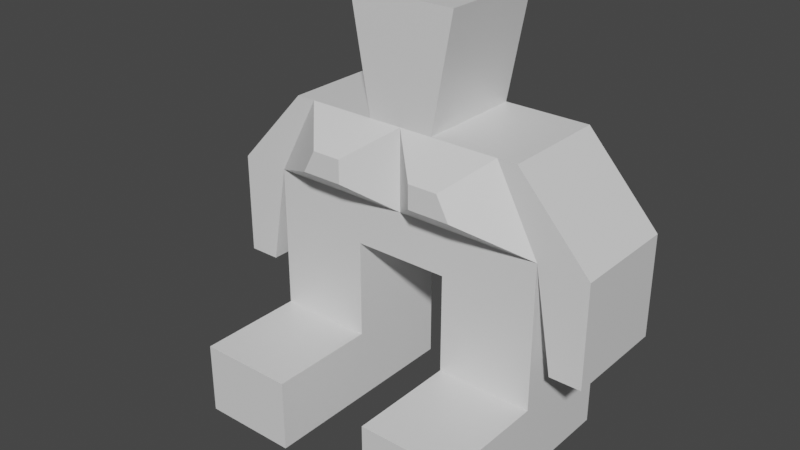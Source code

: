 # Source: p2.blend  (saved by Blender 3.1.7; exported with 4.5.12 LTS)
import bpy
from mathutils import Matrix  # noqa: F401  (used for matrix-valued properties, if any)

bpy.ops.wm.read_factory_settings(use_empty=True)
scene = bpy.context.scene
scene.name = 'Scene'

# ---- collections
col_collection = bpy.data.collections.new('Collection'); scene.collection.children.link(col_collection)

# ---- materials (node trees are filled in below, after node groups)
mat_material = bpy.data.materials.new('Material')
mat_material.alpha_threshold = 0.0
mat_material.use_transparent_shadow = False
mat_material.line_color = (0.0, 0.0, 0.0, 1.0)

# ---- material node trees
mat_material.use_nodes = True; mat_material.node_tree.nodes.clear()
_N = mat_material.node_tree.nodes; _L = mat_material.node_tree.links
n0 = _N.new('ShaderNodeOutputMaterial'); n0.name = 'Material Output'; n0.location = (300, 300)
n1 = _N.new('ShaderNodeBsdfPrincipled'); n1.name = 'Principled BSDF'; n1.location = (10, 300)
n1.distribution = 'GGX'
n1.subsurface_method = 'RANDOM_WALK_SKIN'
n1.inputs[2].default_value = 0.4
n1.inputs[3].default_value = 1.45
n1.inputs[27].default_value = (0.0, 0.0, 0.0, 1.0)
n1.inputs[28].default_value = 1.0
_L.new(n1.outputs[0], n0.inputs[0])
n0.is_active_output = True

# ---- world
world_world = bpy.data.worlds.new('World'); scene.world = world_world
world_world.use_nodes = True; world_world.node_tree.nodes.clear()
_N = world_world.node_tree.nodes; _L = world_world.node_tree.links
n0 = _N.new('ShaderNodeOutputWorld'); n0.name = 'World Output'; n0.location = (300, 300)
n1 = _N.new('ShaderNodeBackground'); n1.name = 'Background'; n1.location = (10, 300)
n1.inputs[0].default_value = (0.05088, 0.05088, 0.05088, 1.0)
_L.new(n1.outputs[0], n0.inputs[0])
n0.is_active_output = True
world_world.color = (0.05088, 0.05088, 0.05088)
world_world.use_sun_shadow = False
world_world.sun_shadow_jitter_overblur = 0.0

# ---- meshes
me_cube = bpy.data.meshes.new('Cube')
me_cube.from_pydata([(0.9969, 0.4, 5.044), (-0.9969, 0.4, 5.044), (-0.9969, -0.2, 5.044), (-0.3323, -0.2, 5.044), (-0.3323, 0.4, 5.044), (0.3323, 0.4, 5.044), (0.3323, -0.2, 5.044), (0.9969, -0.2, 5.044), (-0.9969, 0.4, 3.958), (0.3323, -0.2, 3.958), (-0.9969, -0.2, 3.958), (-0.3323, -0.2, 3.958), (-0.3323, 0.4, 3.958), (0.3323, 0.4, 3.958), (0.9969, -0.2, 3.958), (0.9969, 0.4, 3.958), (0.3323, -0.8, 1.667), (-0.9969, -0.8, 1.667), (-0.9969, -0.8, 0.0), (-0.3323, -0.8, 0.0), (-0.3323, -0.8, 1.667), (0.9969, -0.8, 1.667), (0.9969, -0.8, 0.0), (0.3323, -0.8, 0.0), (0.3323, -0.2, 0.0), (0.3323, -0.2, 1.667), (0.3323, 0.4, 0.0), (0.3323, 0.4, 1.667), (0.9969, -0.2, 0.0), (0.9969, -0.2, 1.667), (0.9969, 0.4, 0.0), (0.9969, 0.4, 1.667), (-0.3323, 0.4, 1.667), (-0.3323, 0.4, 0.0), (-0.3323, -0.2, 1.667), (-0.3323, -0.2, 0.0), (-0.9969, 0.4, 1.667), (-0.9969, 0.4, 0.0), (-0.9969, -0.2, 1.667), (-0.9969, -0.2, 0.0), (0.6977, 0.4, 6.901), (0.6977, -0.2, 6.901), (0.2326, -0.2, 6.901), (-0.6977, 0.4, 6.901), (-0.2326, 0.4, 6.901), (-0.2326, -0.2, 6.901), (-0.6977, -0.2, 6.901), (0.2326, 0.4, 6.901), (1.344, 0.4, 5.044), (1.344, -0.2, 5.044), (-1.344, -0.2, 5.044), (-1.344, 0.4, 5.044), (0.8333, 0.4, 6.901), (0.8333, -0.2, 6.901), (-0.8333, -0.2, 6.901), (-0.8333, 0.4, 6.901), (1.125, 0.4, 2.675), (1.125, -0.2, 2.675), (-1.125, -0.2, 2.675), (-1.125, 0.4, 2.675), (1.344, 0.4, 2.675), (1.344, -0.2, 2.675), (-1.344, -0.2, 2.675), (-1.344, 0.4, 2.675), (-0.375, 0.4, 9.513), (-0.375, -0.2, 9.513), (0.375, -0.2, 9.513), (0.375, 0.4, 9.513), (0.0, -0.2, 5.044), (0.0, -0.2, 6.901), (-0.3637, -0.4, 5.702), (-0.5574, -0.4, 5.702), (-0.3346, -0.4, 6.243), (-0.4702, -0.4, 6.243), (-0.2668, -0.4, 6.243), (-0.2668, -0.4, 5.702), (0.5574, -0.4, 5.702), (0.3637, -0.4, 5.702), (0.2668, -0.4, 5.702), (0.4702, -0.4, 6.243), (0.3346, -0.4, 6.243), (0.2668, -0.4, 6.243)], [], [(9, 14, 7, 6), (26, 30, 28, 24), (12, 4, 5, 13), (34, 32, 12, 11), (10, 11, 3, 2), (68, 69, 74, 75), (29, 25, 16, 21), (8, 10, 2, 1), (22, 21, 16, 23), (34, 38, 17, 20), (24, 28, 22, 23), (19, 20, 17, 18), (69, 68, 78, 81), (25, 29, 14, 9), (36, 38, 10, 8), (15, 13, 5, 0), (28, 29, 21, 22), (38, 34, 11, 10), (11, 12, 13, 9), (14, 15, 0, 7), (27, 25, 9, 13), (24, 25, 27, 26), (31, 27, 13, 15), (39, 35, 19, 18), (35, 34, 20, 19), (30, 31, 29, 28), (29, 31, 15, 14), (12, 8, 1, 4), (37, 36, 32, 33), (38, 39, 18, 17), (33, 32, 34, 35), (26, 27, 31, 30), (39, 38, 36, 37), (32, 36, 8, 12), (25, 24, 23, 16), (37, 33, 35, 39), (5, 4, 44, 47), (3, 11, 9, 6, 68), (40, 47, 42, 41), (44, 43, 46, 45), (44, 45, 65, 64), (0, 5, 47, 40), (4, 1, 43, 44), (41, 7, 49, 53), (0, 40, 52, 48), (51, 50, 54, 55), (49, 48, 52, 53), (43, 1, 51, 55), (2, 50, 62, 58), (46, 43, 55, 54), (2, 46, 54, 50), (0, 48, 60, 56), (40, 41, 53, 52), (59, 58, 62, 63), (57, 56, 60, 61), (51, 1, 59, 63), (50, 51, 63, 62), (49, 7, 57, 61), (1, 2, 58, 59), (7, 0, 56, 57), (48, 49, 61, 60), (64, 65, 66, 67), (47, 44, 64, 67), (45, 69, 42, 66, 65), (42, 47, 67, 66), (70, 75, 74, 72, 73, 71), (2, 3, 70, 71), (3, 68, 75, 70), (45, 46, 73, 72), (46, 2, 71, 73), (69, 45, 72, 74), (76, 79, 80, 81, 78, 77), (41, 42, 80, 79), (7, 41, 79, 76), (68, 6, 77, 78), (42, 69, 81, 80), (6, 7, 76, 77)])
_uv = me_cube.uv_layers.new(name='UVMap')
_uv.uv.foreach_set('vector', [0.625, 0.25, 0.375, 0.25, 0.375, 0.25, 0.625, 0.25, 0.625, 0.5, 0.875, 0.5, 0.875, 0.75, 0.625, 0.75, 0.625, 0.5, 0.625, 0.5, 0.625, 0.25, 0.625, 0.25, 0.625, 1.0, 0.625, 0.75, 0.625, 0.75, 0.625, 1.0, 0.625, 0.25, 0.375, 0.25, 0.375, 0.25, 0.625, 0.25, 0.5, 0.25, 0.5, 0.25, 0.5, 0.25, 0.5, 0.25, 0.375, 0.25, 0.625, 0.25, 0.625, 0.25, 0.375, 0.25, 0.375, 0.75, 0.375, 0.5, 0.375, 0.5, 0.375, 0.75, 0.375, 0.5, 0.625, 0.5, 0.625, 0.75, 0.375, 0.75, 0.375, 0.25, 0.625, 0.25, 0.625, 0.25, 0.375, 0.25, 0.625, 0.75, 0.875, 0.75, 0.875, 0.75, 0.625, 0.75, 0.375, 0.5, 0.625, 0.5, 0.625, 0.75, 0.375, 0.75, 0.5, 0.25, 0.5, 0.25, 0.5, 0.25, 0.5, 0.25, 0.625, 0.25, 0.375, 0.25, 0.375, 0.25, 0.625, 0.25, 0.375, 0.75, 0.375, 0.5, 0.375, 0.5, 0.375, 0.75, 0.625, 0.5, 0.625, 0.25, 0.625, 0.25, 0.625, 0.5, 0.375, 1.0, 0.625, 1.0, 0.625, 1.0, 0.375, 1.0, 0.625, 0.25, 0.375, 0.25, 0.375, 0.25, 0.625, 0.25, 0.625, 1.0, 0.625, 0.75, 0.375, 0.75, 0.375, 0.5, 0.625, 1.0, 0.625, 0.75, 0.625, 0.75, 0.625, 1.0, 0.375, 0.75, 0.375, 0.5, 0.375, 0.5, 0.375, 0.75, 0.125, 0.5, 0.375, 0.5, 0.375, 0.75, 0.125, 0.75, 0.625, 0.5, 0.625, 0.25, 0.625, 0.25, 0.625, 0.5, 0.625, 0.75, 0.875, 0.75, 0.875, 0.75, 0.625, 0.75, 0.375, 1.0, 0.625, 1.0, 0.625, 1.0, 0.375, 1.0, 0.375, 0.75, 0.625, 0.75, 0.625, 1.0, 0.375, 1.0, 0.625, 1.0, 0.625, 0.75, 0.625, 0.75, 0.625, 1.0, 0.625, 0.5, 0.625, 0.25, 0.625, 0.25, 0.625, 0.5, 0.375, 0.25, 0.625, 0.25, 0.625, 0.5, 0.375, 0.5, 0.375, 0.5, 0.125, 0.5, 0.125, 0.5, 0.375, 0.5, 0.375, 0.75, 0.625, 0.75, 0.625, 1.0, 0.375, 1.0, 0.375, 0.25, 0.625, 0.25, 0.625, 0.5, 0.375, 0.5, 0.125, 0.5, 0.375, 0.5, 0.375, 0.75, 0.125, 0.75, 0.625, 0.5, 0.625, 0.25, 0.625, 0.25, 0.625, 0.5, 0.375, 0.5, 0.125, 0.5, 0.125, 0.5, 0.375, 0.5, 0.625, 0.5, 0.875, 0.5, 0.875, 0.75, 0.625, 0.75, 0.625, 0.25, 0.625, 0.5, 0.625, 0.5, 0.625, 0.25, 0.375, 0.25, 0.375, 0.25, 0.625, 0.25, 0.625, 0.25, 0.5, 0.25, 0.375, 0.0, 0.625, 0.0, 0.625, 0.25, 0.375, 0.25, 0.375, 0.0, 0.625, 0.0, 0.625, 0.25, 0.375, 0.25, 0.375, 0.0, 0.375, 0.25, 0.375, 0.25, 0.375, 0.0, 0.625, 0.5, 0.625, 0.25, 0.625, 0.25, 0.625, 0.5, 0.625, 0.5, 0.625, 0.25, 0.625, 0.25, 0.625, 0.5, 0.375, 0.25, 0.375, 0.25, 0.375, 0.25, 0.375, 0.25, 0.625, 0.5, 0.625, 0.5, 0.625, 0.5, 0.625, 0.5, 0.375, 0.75, 0.375, 0.5, 0.375, 0.5, 0.375, 0.75, 0.625, 1.0, 0.625, 0.75, 0.625, 0.75, 0.625, 1.0, 0.625, 0.25, 0.625, 0.25, 0.625, 0.25, 0.625, 0.25, 0.625, 0.25, 0.625, 0.25, 0.625, 0.25, 0.625, 0.25, 0.625, 0.25, 0.625, 0.0, 0.625, 0.0, 0.625, 0.25, 0.625, 0.25, 0.625, 0.25, 0.625, 0.25, 0.625, 0.25, 0.625, 0.5, 0.625, 0.5, 0.625, 0.5, 0.625, 0.5, 0.375, 0.0, 0.375, 0.25, 0.375, 0.25, 0.375, 0.0, 0.375, 0.75, 0.375, 0.5, 0.375, 0.5, 0.375, 0.75, 0.625, 1.0, 0.625, 0.75, 0.625, 0.75, 0.625, 1.0, 0.625, 0.25, 0.625, 0.25, 0.625, 0.25, 0.625, 0.25, 0.375, 0.5, 0.375, 0.75, 0.375, 0.75, 0.375, 0.5, 0.375, 0.25, 0.375, 0.25, 0.375, 0.25, 0.375, 0.25, 0.375, 0.75, 0.375, 0.5, 0.375, 0.5, 0.375, 0.75, 0.625, 1.0, 0.625, 0.75, 0.625, 0.75, 0.625, 1.0, 0.625, 0.75, 0.625, 1.0, 0.625, 1.0, 0.625, 0.75, 0.375, 0.0, 0.375, 0.25, 0.625, 0.25, 0.625, 0.0, 0.625, 0.25, 0.625, 0.5, 0.625, 0.5, 0.625, 0.25, 0.375, 0.25, 0.5, 0.25, 0.625, 0.25, 0.625, 0.25, 0.375, 0.25, 0.625, 0.25, 0.625, 0.0, 0.625, 0.0, 0.625, 0.25, 0.375, 0.25, 0.5, 0.25, 0.5, 0.25, 0.375, 0.25, 0.625, 0.25, 0.625, 0.25, 0.625, 0.25, 0.375, 0.25, 0.375, 0.25, 0.625, 0.25, 0.375, 0.25, 0.5, 0.25, 0.5, 0.25, 0.375, 0.25, 0.375, 0.25, 0.625, 0.25, 0.625, 0.25, 0.375, 0.25, 0.625, 0.25, 0.625, 0.25, 0.625, 0.25, 0.625, 0.25, 0.5, 0.25, 0.375, 0.25, 0.375, 0.25, 0.5, 0.25, 0.375, 0.25, 0.375, 0.25, 0.625, 0.25, 0.5, 0.25, 0.5, 0.25, 0.625, 0.25, 0.375, 0.25, 0.625, 0.25, 0.625, 0.25, 0.375, 0.25, 0.375, 0.25, 0.375, 0.25, 0.375, 0.25, 0.375, 0.25, 0.5, 0.25, 0.625, 0.25, 0.625, 0.25, 0.5, 0.25, 0.625, 0.25, 0.5, 0.25, 0.5, 0.25, 0.625, 0.25, 0.625, 0.25, 0.375, 0.25, 0.375, 0.25, 0.625, 0.25])
me_cube.materials.append(mat_material)
me_cube.use_remesh_preserve_volume = False
me_cube.use_remesh_preserve_attributes = False
me_cube.use_mirror_vertex_groups = False
me_cube.update()

# ---- objects
ob_person = bpy.data.objects.new('Person', me_cube)

# ---- transforms, parenting, visibility, modifiers, constraints
ob_person.location = (0.0, 0.0, 0.0)
ob_person.scale = (0.8, 1.0, 0.24)
ob_person.lock_rotations_4d = False
ob_person.empty_display_type = 'ARROWS'
ob_person.lineart.crease_threshold = 0.0

# ---- collection membership
col_collection.objects.link(ob_person)

# ---- scene / render settings (as saved in the file)
scene.frame_start = 1; scene.frame_end = 250; scene.frame_set(1)
scene.render.engine = 'BLENDER_EEVEE_NEXT'
scene.cycles.sampling_pattern = 'TABULATED_SOBOL'
scene.cycles.use_light_tree = False
scene.view_settings.view_transform = 'Filmic'
bpy.context.view_layer.update()

# ---- added for rendering (the .blend has no active camera and no usable light): camera, sun
cam_auto = bpy.data.cameras.new('AutoCamera')
cam_auto.lens = 50.0
cam_auto.sensor_width = 36.0
cam_auto.clip_end = 1000.0
ob_auto_camera = bpy.data.objects.new('AutoCamera', cam_auto)
scene.collection.objects.link(ob_auto_camera)
ob_auto_camera.location = (3.10674, -3.92809, 3.62698)
ob_auto_camera.rotation_euler = (1.09748, -7.21219e-08, 0.694738)
scene.camera = ob_auto_camera
light_auto_sun = bpy.data.lights.new('AutoSun', 'SUN')
light_auto_sun.energy = 3.0
light_auto_sun.angle = 0.0523599
ob_auto_sun = bpy.data.objects.new('AutoSun', light_auto_sun)
scene.collection.objects.link(ob_auto_sun)
ob_auto_sun.rotation_euler = (0.872665, 0.174533, 0.523599)
bpy.context.view_layer.update()
